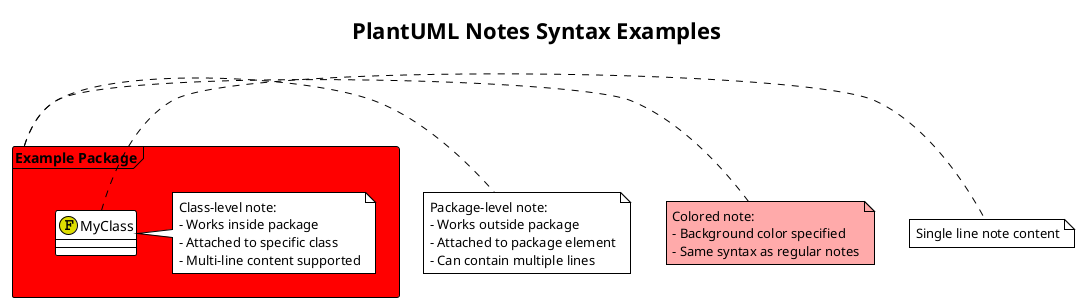

The diagram above was rendered by PlantUML. Its source (embedded in the PNG):
@startuml
!theme plain

title PlantUML Notes Syntax Examples

' Example 1: Package with class-level note
package "Example Package" <<Frame>> #FF0000 {
  class "MyClass" << (F,#DDDD00) >> {
  }
  
  note right of "MyClass"
  Class-level note:
  - Works inside package
  - Attached to specific class
  - Multi-line content supported
  end note
}

' Example 2: Package-level note (outside package)
note right of "Example Package"
Package-level note:
- Works outside package
- Attached to package element
- Can contain multiple lines
end note

' Example 3: Colored note
note left of "Example Package" #FFAAAA
Colored note:
- Background color specified
- Same syntax as regular notes
end note

' Example 4: Single line note
note right of "MyClass" : Single line note content

@enduml